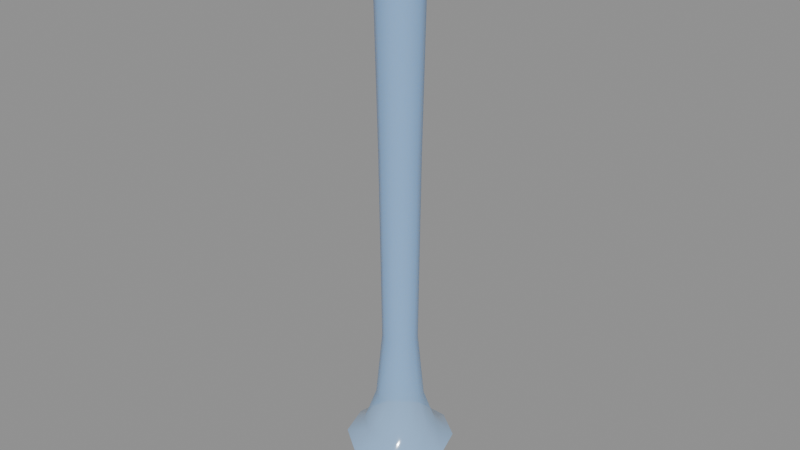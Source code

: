 # Source: tap_water.blend  (saved by Blender 5.2.45; exported with 4.5.12 LTS)
import bpy
from mathutils import Matrix  # noqa: F401  (used for matrix-valued properties, if any)

bpy.ops.wm.read_factory_settings(use_empty=True)
scene = bpy.context.scene
scene.name = 'Scene'

# ---- materials (node trees are filled in below, after node groups)
mat_water = bpy.data.materials.new('water')
mat_water.surface_render_method = 'BLENDED'
mat_water.blend_method = 'BLEND'
mat_water.use_backface_culling = True

# ---- material node trees
mat_water.use_nodes = True; mat_water.node_tree.nodes.clear()
_N = mat_water.node_tree.nodes; _L = mat_water.node_tree.links
n0 = _N.new('ShaderNodeBsdfPrincipled'); n0.name = 'Principled BSDF'; n0.location = (-200, 100)
n0.inputs[0].default_value = (0.3185, 0.6038, 1.0, 1.0)
n0.inputs[2].default_value = 0.1
n0.inputs[4].default_value = 0.6
n0.inputs[10].default_value = 0.005
n1 = _N.new('ShaderNodeOutputMaterial'); n1.name = 'Material Output'; n1.location = (200, 100)
_L.new(n0.outputs[0], n1.inputs[0])
n1.is_active_output = True

# ---- meshes
me_tapwater = bpy.data.meshes.new('TapWater')
me_tapwater.from_pydata([(0.017, 0.0, -0.147), (0.01375, 0.009992, -0.147), (0.005253, 0.01617, -0.147), (-0.005253, 0.01617, -0.147), (-0.01375, 0.009992, -0.147), (-0.017, 2.082e-18, -0.147), (-0.01375, -0.009992, -0.147), (-0.005253, -0.01617, -0.147), (0.005253, -0.01617, -0.147), (0.01375, -0.009992, -0.147), (0.0115, 0.0, -0.142), (0.009304, 0.00676, -0.142), (0.003554, 0.01094, -0.142), (-0.003554, 0.01094, -0.142), (-0.009304, 0.00676, -0.142), (-0.0115, 1.408e-18, -0.142), (-0.009304, -0.00676, -0.142), (-0.003554, -0.01094, -0.142), (0.003554, -0.01094, -0.142), (0.009304, -0.00676, -0.142), (0.0075, 0.0, -0.131), (0.006068, 0.004408, -0.131), (0.002318, 0.007133, -0.131), (-0.002318, 0.007133, -0.131), (-0.006068, 0.004408, -0.131), (-0.0075, 9.185e-19, -0.131), (-0.006068, -0.004408, -0.131), (-0.002318, -0.007133, -0.131), (0.002318, -0.007133, -0.131), (0.006068, -0.004408, -0.131), (0.0055, 0.0, -0.11), (0.00445, 0.003233, -0.11), (0.0017, 0.005231, -0.11), (-0.0017, 0.005231, -0.11), (-0.00445, 0.003233, -0.11), (-0.0055, 6.736e-19, -0.11), (-0.00445, -0.003233, -0.11), (-0.0017, -0.005231, -0.11), (0.0017, -0.005231, -0.11), (0.00445, -0.003233, -0.11), (0.0062, 0.0, -0.05), (0.005016, 0.003644, -0.05), (0.001916, 0.005897, -0.05), (-0.001916, 0.005897, -0.05), (-0.005016, 0.003644, -0.05), (-0.0062, 7.593e-19, -0.05), (-0.005016, -0.003644, -0.05), (-0.001916, -0.005897, -0.05), (0.001916, -0.005897, -0.05), (0.005016, -0.003644, -0.05), (0.0072, 0.0, 0.0), (0.005825, 0.004232, 0.0), (0.002225, 0.006848, 0.0), (-0.002225, 0.006848, 0.0), (-0.005825, 0.004232, 0.0), (-0.0072, 8.817e-19, 0.0), (-0.005825, -0.004232, 0.0), (-0.002225, -0.006848, 0.0), (0.002225, -0.006848, 0.0), (0.005825, -0.004232, 0.0), (0.0072, 0.0, 0.003), (0.005825, 0.004232, 0.003), (0.002225, 0.006848, 0.003), (-0.002225, 0.006848, 0.003), (-0.005825, 0.004232, 0.003), (-0.0072, 8.817e-19, 0.003), (-0.005825, -0.004232, 0.003), (-0.002225, -0.006848, 0.003), (0.002225, -0.006848, 0.003), (0.005825, -0.004232, 0.003), (0.0, 0.0, 0.003)], [], [(0, 10, 11, 1), (1, 11, 12, 2), (2, 12, 13, 3), (3, 13, 14, 4), (4, 14, 15, 5), (5, 15, 16, 6), (6, 16, 17, 7), (7, 17, 18, 8), (8, 18, 19, 9), (9, 19, 10, 0), (10, 20, 21, 11), (11, 21, 22, 12), (12, 22, 23, 13), (13, 23, 24, 14), (14, 24, 25, 15), (15, 25, 26, 16), (16, 26, 27, 17), (17, 27, 28, 18), (18, 28, 29, 19), (19, 29, 20, 10), (20, 30, 31, 21), (21, 31, 32, 22), (22, 32, 33, 23), (23, 33, 34, 24), (24, 34, 35, 25), (25, 35, 36, 26), (26, 36, 37, 27), (27, 37, 38, 28), (28, 38, 39, 29), (29, 39, 30, 20), (30, 40, 41, 31), (31, 41, 42, 32), (32, 42, 43, 33), (33, 43, 44, 34), (34, 44, 45, 35), (35, 45, 46, 36), (36, 46, 47, 37), (37, 47, 48, 38), (38, 48, 49, 39), (39, 49, 40, 30), (40, 50, 51, 41), (41, 51, 52, 42), (42, 52, 53, 43), (43, 53, 54, 44), (44, 54, 55, 45), (45, 55, 56, 46), (46, 56, 57, 47), (47, 57, 58, 48), (48, 58, 59, 49), (49, 59, 50, 40), (50, 60, 61, 51), (51, 61, 62, 52), (52, 62, 63, 53), (53, 63, 64, 54), (54, 64, 65, 55), (55, 65, 66, 56), (56, 66, 67, 57), (57, 67, 68, 58), (58, 68, 69, 59), (59, 69, 60, 50), (60, 70, 61), (61, 70, 62), (62, 70, 63), (63, 70, 64), (64, 70, 65), (65, 70, 66), (66, 70, 67), (67, 70, 68), (68, 70, 69), (69, 70, 60)])
me_tapwater.polygons.foreach_set('use_smooth', [True] * 70)
me_tapwater.materials.append(mat_water)
me_tapwater.update()

# ---- objects
ob_tapwater = bpy.data.objects.new('TapWater', me_tapwater)

# ---- transforms, parenting, visibility, modifiers, constraints
ob_tapwater.location = (0.0, 0.0, 0.0)

# ---- collection membership
scene.collection.objects.link(ob_tapwater)

# ---- scene / render settings (as saved in the file)
scene.frame_start = 1; scene.frame_end = 250; scene.frame_set(1)
scene.render.engine = 'BLENDER_EEVEE_NEXT'
scene.render.bake_bias = 0.0
scene.render.bake_samples = 0
scene.render.compositor_device = 'GPU'
scene.eevee.use_volume_custom_range = False
scene.eevee.fast_gi_thickness_near = 0.1
scene.eevee.fast_gi_thickness_far = 0.0
scene.eevee.ray_tracing_options.screen_trace_thickness = 0.1
bpy.context.view_layer.update()

# ---- added for rendering (the .blend has no active camera and no usable light): camera, sun + grey world if the file has none
cam_auto = bpy.data.cameras.new('AutoCamera')
cam_auto.lens = 50.0
cam_auto.sensor_width = 36.0
cam_auto.clip_end = 1000.0
ob_auto_camera = bpy.data.objects.new('AutoCamera', cam_auto)
scene.collection.objects.link(ob_auto_camera)
ob_auto_camera.location = (0.185045, -0.222054, 0.0760359)
ob_auto_camera.rotation_euler = (1.09748, -7.21219e-08, 0.694738)
scene.camera = ob_auto_camera
light_auto_sun = bpy.data.lights.new('AutoSun', 'SUN')
light_auto_sun.energy = 3.0
light_auto_sun.angle = 0.0523599
ob_auto_sun = bpy.data.objects.new('AutoSun', light_auto_sun)
scene.collection.objects.link(ob_auto_sun)
ob_auto_sun.rotation_euler = (0.872665, 0.174533, 0.523599)
if scene.world is None:
    world_auto = bpy.data.worlds.new('AutoWorld')
    world_auto.color = (0.3, 0.3, 0.3)
    scene.world = world_auto
bpy.context.view_layer.update()
